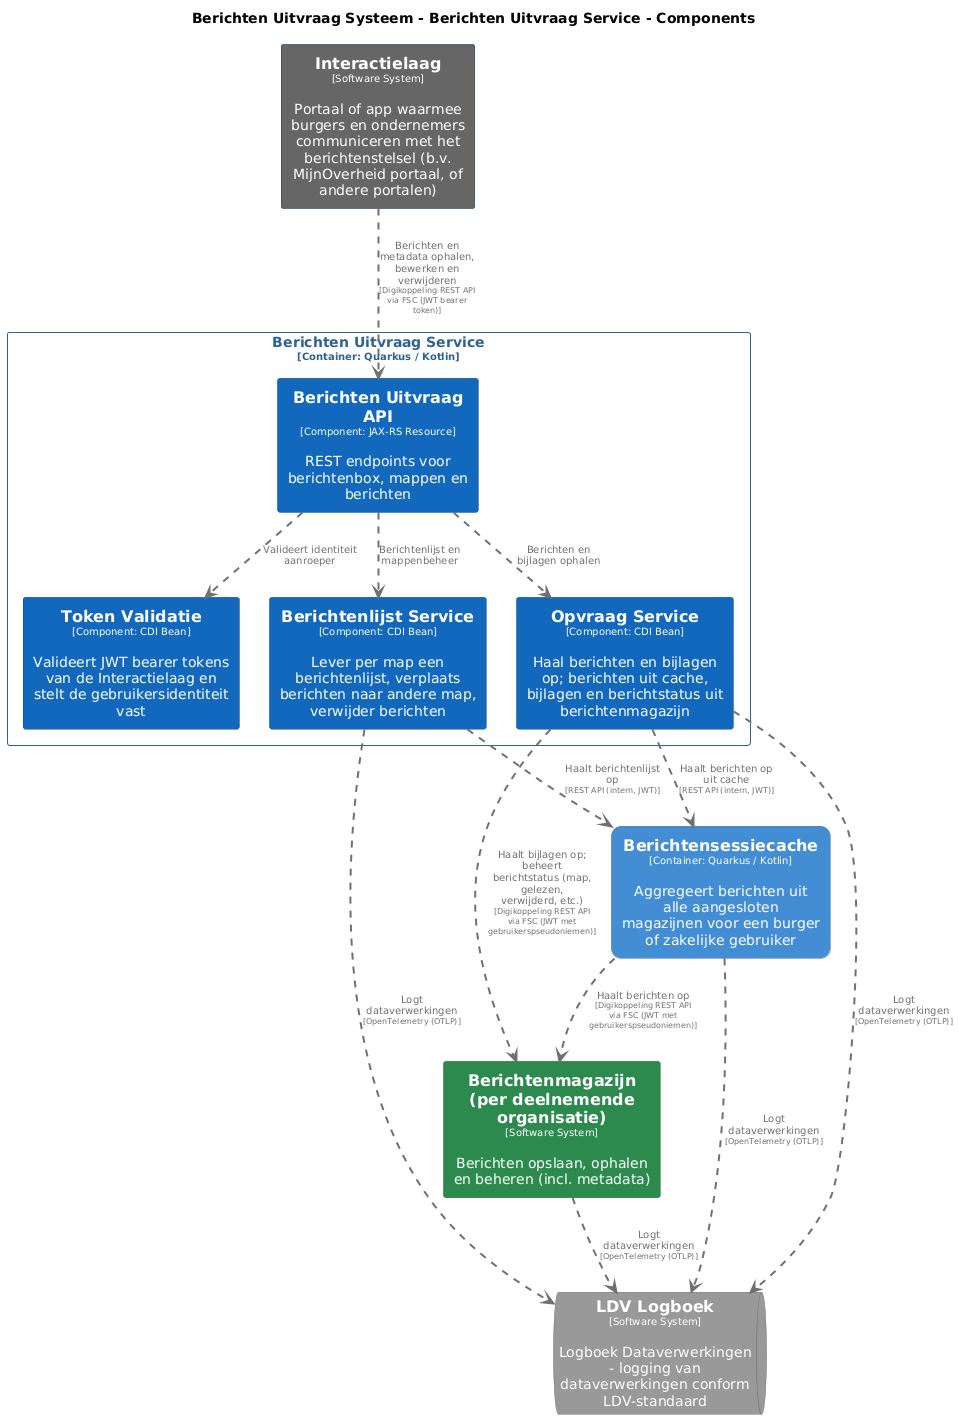

The diagram above was rendered by PlantUML. Its source (embedded in the PNG):
@startuml
set separator none
title Berichten Uitvraag Systeem - Berichten Uitvraag Service - Components

top to bottom direction
skinparam ranksep 60
skinparam nodesep 30

skinparam {
  arrowFontSize 10
  defaultTextAlignment center
  wrapWidth 200
  maxMessageSize 100
}

hide stereotype

skinparam rectangle<<BerichtenUitvraagSysteem.BerichtenUitvraagService.BerichtenUitvraagAPI>> {
  BackgroundColor #1168bd
  FontColor #ffffff
  BorderColor #0b4884
  shadowing false
}
skinparam rectangle<<BerichtenUitvraagSysteem.BerichtenUitvraagService.BerichtenlijstService>> {
  BackgroundColor #1168bd
  FontColor #ffffff
  BorderColor #0b4884
  shadowing false
}
skinparam rectangle<<Berichtenmagazijnperdeelnemendeorganisatie>> {
  BackgroundColor #2d8a4e
  FontColor #ffffff
  BorderColor #1e6b38
  shadowing false
}
skinparam rectangle<<BerichtenUitvraagSysteem.Berichtensessiecache>> {
  BackgroundColor #438dd5
  FontColor #ffffff
  BorderColor #2e6295
  roundCorner 20
  shadowing false
}
skinparam rectangle<<Interactielaag>> {
  BackgroundColor #666666
  FontColor #ffffff
  BorderColor #0b4884
  shadowing false
}
skinparam queue<<LDVLogboek>> {
  BackgroundColor #999999
  FontColor #ffffff
  BorderColor #6b6b6b
  shadowing false
}
skinparam rectangle<<BerichtenUitvraagSysteem.BerichtenUitvraagService.OpvraagService>> {
  BackgroundColor #1168bd
  FontColor #ffffff
  BorderColor #0b4884
  shadowing false
}
skinparam rectangle<<BerichtenUitvraagSysteem.BerichtenUitvraagService.TokenValidatie>> {
  BackgroundColor #1168bd
  FontColor #ffffff
  BorderColor #0b4884
  shadowing false
}
skinparam rectangle<<BerichtenUitvraagSysteem.BerichtenUitvraagService>> {
  BorderColor #2e6295
  FontColor #2e6295
  shadowing false
}

rectangle "==Interactielaag\n<size:10>[Software System]</size>\n\nPortaal of app waarmee burgers en ondernemers communiceren met het berichtenstelsel (b.v. MijnOverheid portaal, of andere portalen)" <<Interactielaag>> as Interactielaag
rectangle "==Berichtenmagazijn (per deelnemende organisatie)\n<size:10>[Software System]</size>\n\nBerichten opslaan, ophalen en beheren (incl. metadata)" <<Berichtenmagazijnperdeelnemendeorganisatie>> as Berichtenmagazijnperdeelnemendeorganisatie
rectangle "==Berichtensessiecache\n<size:10>[Container: Quarkus / Kotlin]</size>\n\nAggregeert berichten uit alle aangesloten magazijnen voor een burger of zakelijke gebruiker" <<BerichtenUitvraagSysteem.Berichtensessiecache>> as BerichtenUitvraagSysteem.Berichtensessiecache
queue "==LDV Logboek\n<size:10>[Software System]</size>\n\nLogboek Dataverwerkingen - logging van dataverwerkingen conform LDV-standaard" <<LDVLogboek>> as LDVLogboek

rectangle "Berichten Uitvraag Service\n<size:10>[Container: Quarkus / Kotlin]</size>" <<BerichtenUitvraagSysteem.BerichtenUitvraagService>> {
  rectangle "==Berichten Uitvraag API\n<size:10>[Component: JAX-RS Resource]</size>\n\nREST endpoints voor berichtenbox, mappen en berichten" <<BerichtenUitvraagSysteem.BerichtenUitvraagService.BerichtenUitvraagAPI>> as BerichtenUitvraagSysteem.BerichtenUitvraagService.BerichtenUitvraagAPI
  rectangle "==Token Validatie\n<size:10>[Component: CDI Bean]</size>\n\nValideert JWT bearer tokens van de Interactielaag en stelt de gebruikersidentiteit vast" <<BerichtenUitvraagSysteem.BerichtenUitvraagService.TokenValidatie>> as BerichtenUitvraagSysteem.BerichtenUitvraagService.TokenValidatie
  rectangle "==Berichtenlijst Service\n<size:10>[Component: CDI Bean]</size>\n\nLever per map een berichtenlijst, verplaats berichten naar andere map, verwijder berichten" <<BerichtenUitvraagSysteem.BerichtenUitvraagService.BerichtenlijstService>> as BerichtenUitvraagSysteem.BerichtenUitvraagService.BerichtenlijstService
  rectangle "==Opvraag Service\n<size:10>[Component: CDI Bean]</size>\n\nHaal berichten en bijlagen op; berichten uit cache, bijlagen en berichtstatus uit berichtenmagazijn" <<BerichtenUitvraagSysteem.BerichtenUitvraagService.OpvraagService>> as BerichtenUitvraagSysteem.BerichtenUitvraagService.OpvraagService
}

BerichtenUitvraagSysteem.Berichtensessiecache .[#707070,thickness=2].> Berichtenmagazijnperdeelnemendeorganisatie : "<color:#707070>Haalt berichten op\n<color:#707070><size:8>[Digikoppeling REST API via FSC (JWT met gebruikerspseudoniemen)]</size>"
Berichtenmagazijnperdeelnemendeorganisatie .[#707070,thickness=2].> LDVLogboek : "<color:#707070>Logt dataverwerkingen\n<color:#707070><size:8>[OpenTelemetry (OTLP)]</size>"
BerichtenUitvraagSysteem.Berichtensessiecache .[#707070,thickness=2].> LDVLogboek : "<color:#707070>Logt dataverwerkingen\n<color:#707070><size:8>[OpenTelemetry (OTLP)]</size>"
BerichtenUitvraagSysteem.BerichtenUitvraagService.BerichtenlijstService .[#707070,thickness=2].> LDVLogboek : "<color:#707070>Logt dataverwerkingen\n<color:#707070><size:8>[OpenTelemetry (OTLP)]</size>"
BerichtenUitvraagSysteem.BerichtenUitvraagService.OpvraagService .[#707070,thickness=2].> LDVLogboek : "<color:#707070>Logt dataverwerkingen\n<color:#707070><size:8>[OpenTelemetry (OTLP)]</size>"
BerichtenUitvraagSysteem.BerichtenUitvraagService.BerichtenUitvraagAPI .[#707070,thickness=2].> BerichtenUitvraagSysteem.BerichtenUitvraagService.TokenValidatie : "<color:#707070>Valideert identiteit aanroeper"
BerichtenUitvraagSysteem.BerichtenUitvraagService.BerichtenUitvraagAPI .[#707070,thickness=2].> BerichtenUitvraagSysteem.BerichtenUitvraagService.BerichtenlijstService : "<color:#707070>Berichtenlijst en mappenbeheer"
BerichtenUitvraagSysteem.BerichtenUitvraagService.BerichtenUitvraagAPI .[#707070,thickness=2].> BerichtenUitvraagSysteem.BerichtenUitvraagService.OpvraagService : "<color:#707070>Berichten en bijlagen ophalen"
BerichtenUitvraagSysteem.BerichtenUitvraagService.OpvraagService .[#707070,thickness=2].> BerichtenUitvraagSysteem.Berichtensessiecache : "<color:#707070>Haalt berichten op uit cache\n<color:#707070><size:8>[REST API (intern, JWT)]</size>"
BerichtenUitvraagSysteem.BerichtenUitvraagService.BerichtenlijstService .[#707070,thickness=2].> BerichtenUitvraagSysteem.Berichtensessiecache : "<color:#707070>Haalt berichtenlijst op\n<color:#707070><size:8>[REST API (intern, JWT)]</size>"
Interactielaag .[#707070,thickness=2].> BerichtenUitvraagSysteem.BerichtenUitvraagService.BerichtenUitvraagAPI : "<color:#707070>Berichten en metadata ophalen, bewerken en verwijderen\n<color:#707070><size:8>[Digikoppeling REST API via FSC (JWT bearer token)]</size>"
BerichtenUitvraagSysteem.BerichtenUitvraagService.OpvraagService .[#707070,thickness=2].> Berichtenmagazijnperdeelnemendeorganisatie : "<color:#707070>Haalt bijlagen op; beheert berichtstatus (map, gelezen, verwijderd, etc.)\n<color:#707070><size:8>[Digikoppeling REST API via FSC (JWT met gebruikerspseudoniemen)]</size>"
@enduml